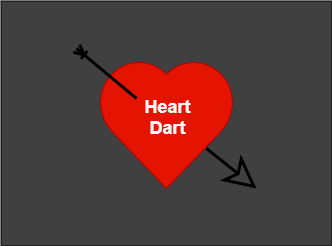

The diagram above was exported from draw.io. Its source (the exported page's mxGraphModel, read from the mxfile embedded in the PNG):
<mxGraphModel dx="1038" dy="548" grid="1" gridSize="10" guides="1" tooltips="1" connect="1" arrows="1" fold="1" page="1" pageScale="1" pageWidth="827" pageHeight="1169" math="0" shadow="0">
  <root>
    <mxCell id="FS2Sq7JU7bNZ69mluLcw-0" />
    <mxCell id="FS2Sq7JU7bNZ69mluLcw-1" parent="FS2Sq7JU7bNZ69mluLcw-0" />
    <mxCell id="-H-twvokgrka3px4SJpx-0" value="" style="rounded=0;whiteSpace=wrap;html=1;fillColor=#404040;" vertex="1" parent="FS2Sq7JU7bNZ69mluLcw-1">
      <mxGeometry x="194.5" y="82.5" width="331" height="245" as="geometry" />
    </mxCell>
    <mxCell id="FS2Sq7JU7bNZ69mluLcw-2" value="" style="verticalLabelPosition=bottom;verticalAlign=top;html=1;shape=mxgraph.basic.heart;fillColor=#e51400;strokeColor=#B20000;fontColor=#ffffff;" parent="FS2Sq7JU7bNZ69mluLcw-1" vertex="1">
      <mxGeometry x="290" y="140" width="140" height="130" as="geometry" />
    </mxCell>
    <mxCell id="FS2Sq7JU7bNZ69mluLcw-3" value="" style="endArrow=classic;endFill=0;endSize=24;html=1;fillColor=#e1d5e7;strokeColor=#000000;rounded=1;strokeWidth=3;" parent="FS2Sq7JU7bNZ69mluLcw-1" edge="1">
      <mxGeometry width="160" relative="1" as="geometry">
        <mxPoint x="400" y="230" as="sourcePoint" />
        <mxPoint x="450" y="270" as="targetPoint" />
      </mxGeometry>
    </mxCell>
    <mxCell id="FS2Sq7JU7bNZ69mluLcw-24" value="" style="endArrow=ERoneToMany;html=1;strokeColor=#000000;strokeWidth=3;endFill=0;" parent="FS2Sq7JU7bNZ69mluLcw-1" edge="1">
      <mxGeometry width="50" height="50" relative="1" as="geometry">
        <mxPoint x="330" y="180" as="sourcePoint" />
        <mxPoint x="270" y="130" as="targetPoint" />
      </mxGeometry>
    </mxCell>
    <mxCell id="FS2Sq7JU7bNZ69mluLcw-25" value="&lt;b style=&quot;font-size: 18px&quot;&gt;&lt;font color=&quot;#ffffff&quot; style=&quot;font-size: 18px&quot;&gt;Heart Dart&lt;/font&gt;&lt;/b&gt;" style="text;html=1;strokeColor=none;fillColor=none;align=center;verticalAlign=middle;whiteSpace=wrap;rounded=0;" parent="FS2Sq7JU7bNZ69mluLcw-1" vertex="1">
      <mxGeometry x="340" y="180" width="43" height="37" as="geometry" />
    </mxCell>
  </root>
</mxGraphModel>